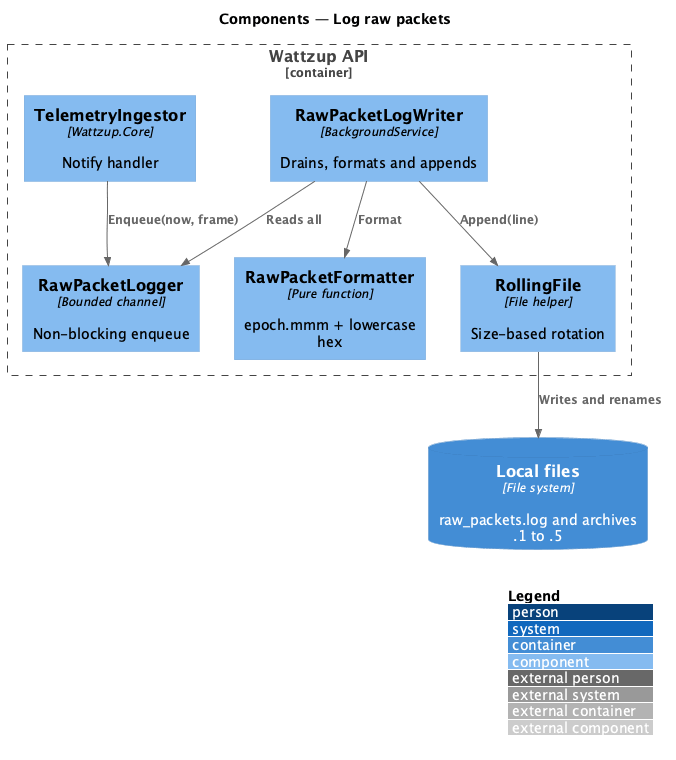

The diagram above was rendered by PlantUML. Its source (embedded in the PNG):
@startuml
!include <C4/C4_Component>
LAYOUT_WITH_LEGEND()
title Components — Log raw packets

Container_Boundary(api, "Wattzup API") {
  Component(ing, "TelemetryIngestor", "Wattzup.Core", "Notify handler")
  Component(logger, "RawPacketLogger", "Bounded channel", "Non-blocking enqueue")
  Component(writer, "RawPacketLogWriter", "BackgroundService", "Drains, formats and appends")
  Component(fmt, "RawPacketFormatter", "Pure function", "epoch.mmm + lowercase hex")
  Component(roll, "RollingFile", "File helper", "Size-based rotation")
}
ContainerDb(files, "Local files", "File system", "raw_packets.log and archives .1 to .5")

Rel(ing, logger, "Enqueue(now, frame)")
Rel(writer, logger, "Reads all")
Rel(writer, fmt, "Format")
Rel(writer, roll, "Append(line)")
Rel(roll, files, "Writes and renames")
@enduml